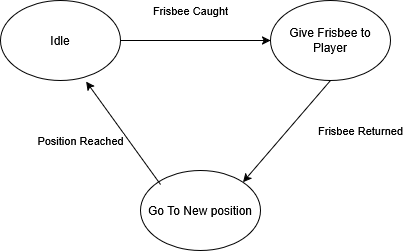

The diagram above was exported from draw.io. Its source (the exported page's mxGraphModel, read from the mxfile embedded in the PNG):
<mxGraphModel dx="719" dy="375" grid="1" gridSize="10" guides="1" tooltips="1" connect="1" arrows="1" fold="1" page="1" pageScale="1" pageWidth="583" pageHeight="827" math="0" shadow="0">
  <root>
    <mxCell id="0" />
    <mxCell id="1" parent="0" />
    <mxCell id="wgV-nxuEOwkFHzoWTz88-1" value="Idle" style="ellipse;whiteSpace=wrap;html=1;" parent="1" vertex="1">
      <mxGeometry x="70" y="120" width="120" height="80" as="geometry" />
    </mxCell>
    <mxCell id="wgV-nxuEOwkFHzoWTz88-2" value="Give Frisbee to Player" style="ellipse;whiteSpace=wrap;html=1;" parent="1" vertex="1">
      <mxGeometry x="340" y="120" width="120" height="80" as="geometry" />
    </mxCell>
    <mxCell id="wgV-nxuEOwkFHzoWTz88-3" value="&lt;div&gt;Go To New position&lt;/div&gt;" style="ellipse;whiteSpace=wrap;html=1;" parent="1" vertex="1">
      <mxGeometry x="210" y="290" width="120" height="80" as="geometry" />
    </mxCell>
    <mxCell id="wgV-nxuEOwkFHzoWTz88-4" value="" style="endArrow=classic;html=1;rounded=0;exitX=1;exitY=0.5;exitDx=0;exitDy=0;entryX=0;entryY=0.5;entryDx=0;entryDy=0;" parent="1" source="wgV-nxuEOwkFHzoWTz88-1" target="wgV-nxuEOwkFHzoWTz88-2" edge="1">
      <mxGeometry width="50" height="50" relative="1" as="geometry">
        <mxPoint x="190" y="290" as="sourcePoint" />
        <mxPoint x="240" y="240" as="targetPoint" />
      </mxGeometry>
    </mxCell>
    <mxCell id="wgV-nxuEOwkFHzoWTz88-7" value="Frisbee Caught" style="edgeLabel;html=1;align=center;verticalAlign=middle;resizable=0;points=[];" parent="wgV-nxuEOwkFHzoWTz88-4" vertex="1" connectable="0">
      <mxGeometry x="-0.1467" relative="1" as="geometry">
        <mxPoint x="6" y="-30" as="offset" />
      </mxGeometry>
    </mxCell>
    <mxCell id="wgV-nxuEOwkFHzoWTz88-5" value="" style="endArrow=classic;html=1;rounded=0;entryX=0.714;entryY=1.013;entryDx=0;entryDy=0;entryPerimeter=0;exitX=0.167;exitY=0.175;exitDx=0;exitDy=0;exitPerimeter=0;" parent="1" source="wgV-nxuEOwkFHzoWTz88-3" target="wgV-nxuEOwkFHzoWTz88-1" edge="1">
      <mxGeometry width="50" height="50" relative="1" as="geometry">
        <mxPoint x="270" y="220" as="sourcePoint" />
        <mxPoint x="320" y="290" as="targetPoint" />
      </mxGeometry>
    </mxCell>
    <mxCell id="wgV-nxuEOwkFHzoWTz88-6" value="" style="endArrow=classic;html=1;rounded=0;exitX=0.5;exitY=1;exitDx=0;exitDy=0;entryX=1;entryY=0;entryDx=0;entryDy=0;" parent="1" source="wgV-nxuEOwkFHzoWTz88-2" target="wgV-nxuEOwkFHzoWTz88-3" edge="1">
      <mxGeometry width="50" height="50" relative="1" as="geometry">
        <mxPoint x="330" y="280" as="sourcePoint" />
        <mxPoint x="428" y="382" as="targetPoint" />
      </mxGeometry>
    </mxCell>
    <mxCell id="wgV-nxuEOwkFHzoWTz88-8" value="Frisbee Returned" style="edgeLabel;html=1;align=center;verticalAlign=middle;resizable=0;points=[];" parent="1" vertex="1" connectable="0">
      <mxGeometry x="430" y="250" as="geometry" />
    </mxCell>
    <mxCell id="wgV-nxuEOwkFHzoWTz88-9" value="Position Reached" style="edgeLabel;html=1;align=center;verticalAlign=middle;resizable=0;points=[];" parent="1" vertex="1" connectable="0">
      <mxGeometry x="150" y="260" as="geometry" />
    </mxCell>
  </root>
</mxGraphModel>